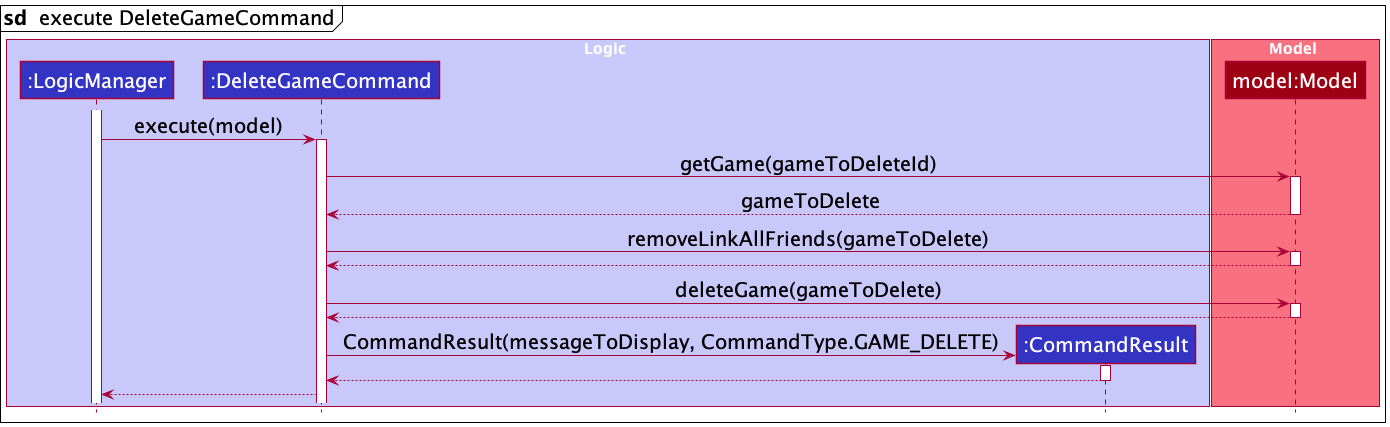

The diagram above was rendered by PlantUML. Its source (embedded in the PNG):
@startuml
!include style.puml
skinparam defaultFontSize 20

mainframe **sd**  execute DeleteGameCommand

box Logic LOGIC_COLOR_T1
participant ":LogicManager" as LogicManager LOGIC_COLOR
participant ":DeleteGameCommand" as DeleteGameCommand LOGIC_COLOR
participant ":CommandResult" as CommandResult LOGIC_COLOR
end box

box Model MODEL_COLOR_T1
participant "model:Model" as Model MODEL_COLOR
end box

activate LogicManager

LogicManager -> DeleteGameCommand : execute(model)
activate DeleteGameCommand

DeleteGameCommand -> Model : getGame(gameToDeleteId)
activate Model

Model --> DeleteGameCommand : gameToDelete
deactivate Model

DeleteGameCommand -> Model : removeLinkAllFriends(gameToDelete)
activate Model

Model --> DeleteGameCommand
deactivate Model

DeleteGameCommand -> Model : deleteGame(gameToDelete)
activate Model

Model --> DeleteGameCommand
deactivate Model

create CommandResult
DeleteGameCommand -> CommandResult : CommandResult(messageToDisplay, CommandType.GAME_DELETE)
activate CommandResult

CommandResult --> DeleteGameCommand
deactivate CommandResult

DeleteGameCommand --> LogicManager
@enduml